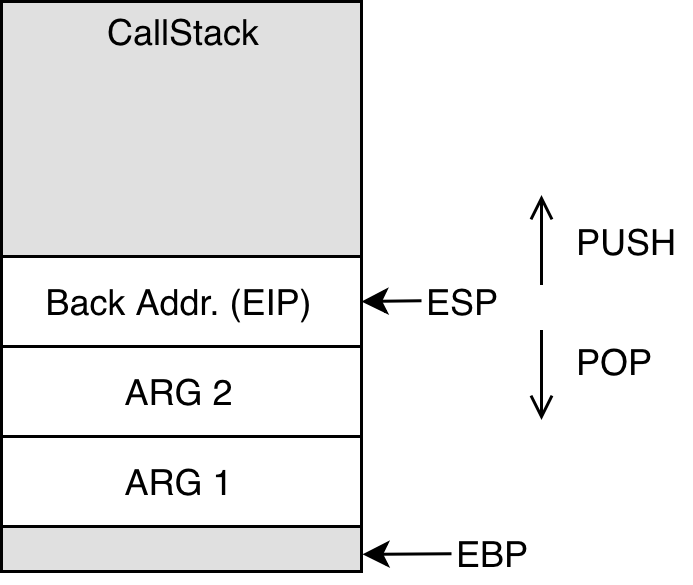

The diagram above was exported from draw.io. Its source (the exported page's mxGraphModel, read from the mxfile embedded in the PNG):
<mxGraphModel dx="351" dy="240" grid="1" gridSize="10" guides="1" tooltips="1" connect="1" arrows="1" fold="1" page="1" pageScale="1" pageWidth="827" pageHeight="1169" math="0" shadow="0">
  <root>
    <mxCell id="0" />
    <mxCell id="1" parent="0" />
    <mxCell id="XKsPrN5xdCDCXOlf3_o0-1" value="" style="rounded=0;whiteSpace=wrap;html=1;fillColor=#E0E0E0;" vertex="1" parent="1">
      <mxGeometry x="230" y="280" width="120" height="190" as="geometry" />
    </mxCell>
    <mxCell id="XKsPrN5xdCDCXOlf3_o0-2" value="ARG 1" style="rounded=0;whiteSpace=wrap;html=1;fillColor=#ffffff;" vertex="1" parent="1">
      <mxGeometry x="230" y="425" width="120" height="30" as="geometry" />
    </mxCell>
    <mxCell id="XKsPrN5xdCDCXOlf3_o0-3" value="ARG 2" style="rounded=0;whiteSpace=wrap;html=1;fillColor=#ffffff;" vertex="1" parent="1">
      <mxGeometry x="230" y="395" width="120" height="30" as="geometry" />
    </mxCell>
    <mxCell id="XKsPrN5xdCDCXOlf3_o0-4" value="Back Addr. (EIP)" style="rounded=0;whiteSpace=wrap;html=1;fillColor=#ffffff;" vertex="1" parent="1">
      <mxGeometry x="230" y="365" width="120" height="30" as="geometry" />
    </mxCell>
    <mxCell id="XKsPrN5xdCDCXOlf3_o0-9" value="EBP" style="text;html=1;strokeColor=none;fillColor=none;align=left;verticalAlign=middle;whiteSpace=wrap;rounded=0;" vertex="1" parent="1">
      <mxGeometry x="380" y="454" width="40" height="20" as="geometry" />
    </mxCell>
    <mxCell id="XKsPrN5xdCDCXOlf3_o0-10" value="" style="endArrow=classic;html=1;entryX=1;entryY=0.5;entryDx=0;entryDy=0;align=left;" edge="1" parent="1" source="XKsPrN5xdCDCXOlf3_o0-9">
      <mxGeometry width="50" height="50" relative="1" as="geometry">
        <mxPoint x="380" y="464" as="sourcePoint" />
        <mxPoint x="350.3103448275863" y="464.2758620689656" as="targetPoint" />
      </mxGeometry>
    </mxCell>
    <mxCell id="XKsPrN5xdCDCXOlf3_o0-11" value="CallStack" style="text;html=1;strokeColor=none;fillColor=none;align=center;verticalAlign=middle;whiteSpace=wrap;rounded=0;" vertex="1" parent="1">
      <mxGeometry x="230" y="280" width="120" height="20" as="geometry" />
    </mxCell>
    <mxCell id="XKsPrN5xdCDCXOlf3_o0-6" value="" style="endArrow=classic;html=1;align=left;entryX=1;entryY=0.5;entryDx=0;entryDy=0;" edge="1" parent="1" source="XKsPrN5xdCDCXOlf3_o0-5" target="XKsPrN5xdCDCXOlf3_o0-4">
      <mxGeometry width="50" height="50" relative="1" as="geometry">
        <mxPoint x="370" y="347.5" as="sourcePoint" />
        <mxPoint x="370" y="360" as="targetPoint" />
      </mxGeometry>
    </mxCell>
    <mxCell id="XKsPrN5xdCDCXOlf3_o0-18" value="" style="group" vertex="1" connectable="0" parent="1">
      <mxGeometry x="350" y="344.5" width="110" height="75" as="geometry" />
    </mxCell>
    <mxCell id="XKsPrN5xdCDCXOlf3_o0-5" value="ESP" style="text;html=1;strokeColor=none;fillColor=none;align=left;verticalAlign=middle;whiteSpace=wrap;rounded=0;" vertex="1" parent="XKsPrN5xdCDCXOlf3_o0-18">
      <mxGeometry x="20" y="25" width="40" height="20" as="geometry" />
    </mxCell>
    <mxCell id="XKsPrN5xdCDCXOlf3_o0-12" value="" style="endArrow=open;html=1;align=left;strokeColor=#000000;endFill=0;" edge="1" parent="XKsPrN5xdCDCXOlf3_o0-18">
      <mxGeometry width="50" height="50" relative="1" as="geometry">
        <mxPoint x="60" y="30" as="sourcePoint" />
        <mxPoint x="60" as="targetPoint" />
      </mxGeometry>
    </mxCell>
    <mxCell id="XKsPrN5xdCDCXOlf3_o0-13" value="" style="endArrow=open;html=1;align=left;strokeColor=#000000;endFill=0;" edge="1" parent="XKsPrN5xdCDCXOlf3_o0-18">
      <mxGeometry width="50" height="50" relative="1" as="geometry">
        <mxPoint x="60" y="45" as="sourcePoint" />
        <mxPoint x="60" y="75" as="targetPoint" />
      </mxGeometry>
    </mxCell>
    <mxCell id="XKsPrN5xdCDCXOlf3_o0-14" value="PUSH" style="text;html=1;strokeColor=none;fillColor=none;align=left;verticalAlign=middle;whiteSpace=wrap;rounded=0;" vertex="1" parent="XKsPrN5xdCDCXOlf3_o0-18">
      <mxGeometry x="70" y="5" width="40" height="20" as="geometry" />
    </mxCell>
    <mxCell id="XKsPrN5xdCDCXOlf3_o0-15" value="POP" style="text;html=1;strokeColor=none;fillColor=none;align=left;verticalAlign=middle;whiteSpace=wrap;rounded=0;" vertex="1" parent="XKsPrN5xdCDCXOlf3_o0-18">
      <mxGeometry x="70" y="45" width="40" height="20" as="geometry" />
    </mxCell>
  </root>
</mxGraphModel>